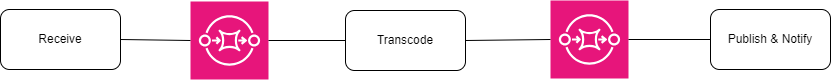

The diagram above was exported from draw.io. Its source (the exported page's mxGraphModel, read from the mxfile embedded in the PNG):
<mxGraphModel dx="794" dy="2612" grid="1" gridSize="10" guides="1" tooltips="1" connect="1" arrows="1" fold="1" page="1" pageScale="1" pageWidth="850" pageHeight="1100" math="0" shadow="0">
  <root>
    <mxCell id="0" />
    <mxCell id="1" parent="0" />
    <mxCell id="qMFdNoZjd1FySm_rqLJS-1" value="Receive" style="rounded=1;whiteSpace=wrap;html=1;" vertex="1" parent="1">
      <mxGeometry x="40" y="-1441" width="120" height="60" as="geometry" />
    </mxCell>
    <mxCell id="qMFdNoZjd1FySm_rqLJS-2" value="" style="sketch=0;points=[[0,0,0],[0.25,0,0],[0.5,0,0],[0.75,0,0],[1,0,0],[0,1,0],[0.25,1,0],[0.5,1,0],[0.75,1,0],[1,1,0],[0,0.25,0],[0,0.5,0],[0,0.75,0],[1,0.25,0],[1,0.5,0],[1,0.75,0]];outlineConnect=0;fontColor=#232F3E;fillColor=#E7157B;strokeColor=#ffffff;dashed=0;verticalLabelPosition=bottom;verticalAlign=top;align=center;html=1;fontSize=12;fontStyle=0;aspect=fixed;shape=mxgraph.aws4.resourceIcon;resIcon=mxgraph.aws4.sqs;" vertex="1" parent="1">
      <mxGeometry x="590" y="-1450" width="78" height="78" as="geometry" />
    </mxCell>
    <mxCell id="qMFdNoZjd1FySm_rqLJS-3" value="" style="sketch=0;points=[[0,0,0],[0.25,0,0],[0.5,0,0],[0.75,0,0],[1,0,0],[0,1,0],[0.25,1,0],[0.5,1,0],[0.75,1,0],[1,1,0],[0,0.25,0],[0,0.5,0],[0,0.75,0],[1,0.25,0],[1,0.5,0],[1,0.75,0]];outlineConnect=0;fontColor=#232F3E;fillColor=#E7157B;strokeColor=#ffffff;dashed=0;verticalLabelPosition=bottom;verticalAlign=top;align=center;html=1;fontSize=12;fontStyle=0;aspect=fixed;shape=mxgraph.aws4.resourceIcon;resIcon=mxgraph.aws4.sqs;" vertex="1" parent="1">
      <mxGeometry x="230" y="-1449" width="78" height="78" as="geometry" />
    </mxCell>
    <mxCell id="qMFdNoZjd1FySm_rqLJS-4" value="Transcode" style="rounded=1;whiteSpace=wrap;html=1;" vertex="1" parent="1">
      <mxGeometry x="385" y="-1440" width="120" height="60" as="geometry" />
    </mxCell>
    <mxCell id="qMFdNoZjd1FySm_rqLJS-5" value="Publish &amp;amp; Notify" style="rounded=1;whiteSpace=wrap;html=1;" vertex="1" parent="1">
      <mxGeometry x="750" y="-1441" width="120" height="60" as="geometry" />
    </mxCell>
    <mxCell id="qMFdNoZjd1FySm_rqLJS-6" value="" style="endArrow=none;html=1;rounded=0;exitX=1;exitY=0.5;exitDx=0;exitDy=0;entryX=0;entryY=0.5;entryDx=0;entryDy=0;entryPerimeter=0;" edge="1" parent="1" source="qMFdNoZjd1FySm_rqLJS-1" target="qMFdNoZjd1FySm_rqLJS-3">
      <mxGeometry width="50" height="50" relative="1" as="geometry">
        <mxPoint x="390" y="-1401" as="sourcePoint" />
        <mxPoint x="440" y="-1451" as="targetPoint" />
      </mxGeometry>
    </mxCell>
    <mxCell id="qMFdNoZjd1FySm_rqLJS-7" value="" style="endArrow=none;html=1;rounded=0;exitX=1;exitY=0.5;exitDx=0;exitDy=0;exitPerimeter=0;entryX=0;entryY=0.5;entryDx=0;entryDy=0;" edge="1" parent="1" source="qMFdNoZjd1FySm_rqLJS-3" target="qMFdNoZjd1FySm_rqLJS-4">
      <mxGeometry width="50" height="50" relative="1" as="geometry">
        <mxPoint x="390" y="-1401" as="sourcePoint" />
        <mxPoint x="440" y="-1451" as="targetPoint" />
      </mxGeometry>
    </mxCell>
    <mxCell id="qMFdNoZjd1FySm_rqLJS-8" value="" style="endArrow=none;html=1;rounded=0;exitX=1;exitY=0.5;exitDx=0;exitDy=0;entryX=0;entryY=0.5;entryDx=0;entryDy=0;entryPerimeter=0;" edge="1" parent="1" source="qMFdNoZjd1FySm_rqLJS-4" target="qMFdNoZjd1FySm_rqLJS-2">
      <mxGeometry width="50" height="50" relative="1" as="geometry">
        <mxPoint x="390" y="-1401" as="sourcePoint" />
        <mxPoint x="440" y="-1451" as="targetPoint" />
      </mxGeometry>
    </mxCell>
    <mxCell id="qMFdNoZjd1FySm_rqLJS-9" value="" style="endArrow=none;html=1;rounded=0;entryX=1;entryY=0.5;entryDx=0;entryDy=0;entryPerimeter=0;exitX=0;exitY=0.5;exitDx=0;exitDy=0;" edge="1" parent="1" source="qMFdNoZjd1FySm_rqLJS-5" target="qMFdNoZjd1FySm_rqLJS-2">
      <mxGeometry width="50" height="50" relative="1" as="geometry">
        <mxPoint x="390" y="-1401" as="sourcePoint" />
        <mxPoint x="440" y="-1451" as="targetPoint" />
      </mxGeometry>
    </mxCell>
  </root>
</mxGraphModel>